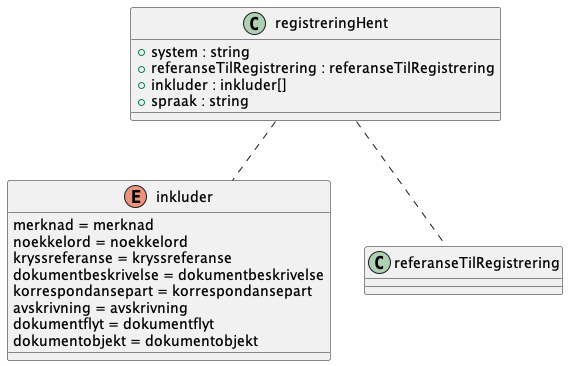

The diagram above was rendered by PlantUML. Its source (embedded in the PNG):
@startuml
!include hent.pu

registreringHent .. referanseTilRegistrering
registreringHent .. inkluder

@enduml